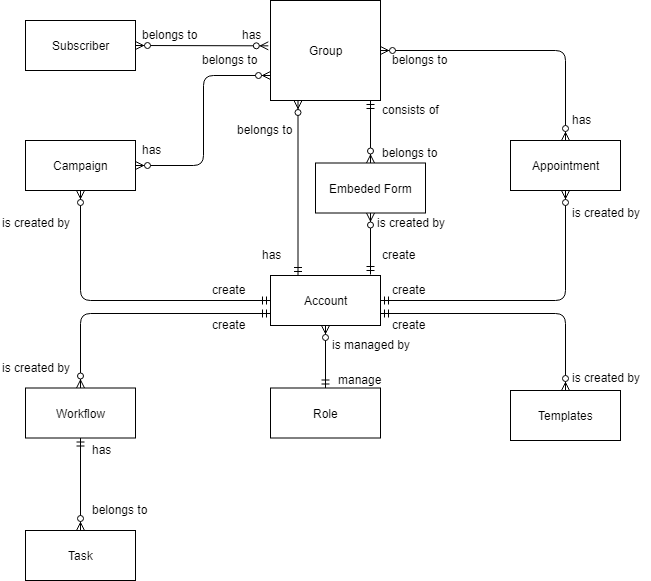

The diagram above was exported from draw.io. Its source (the exported page's mxGraphModel, read from the mxfile embedded in the PNG):
<mxGraphModel dx="868" dy="435" grid="0" gridSize="10" guides="1" tooltips="1" connect="1" arrows="1" fold="1" page="0" pageScale="1" pageWidth="850" pageHeight="1100" math="0" shadow="0">
  <root>
    <mxCell id="0" />
    <mxCell id="1" parent="0" />
    <mxCell id="Jm546jf8EMiGq-rkAtzr-1" value="Campaign&lt;br&gt;" style="html=1;" parent="1" vertex="1">
      <mxGeometry x="235" y="310" width="110" height="50" as="geometry" />
    </mxCell>
    <mxCell id="Jm546jf8EMiGq-rkAtzr-2" value="Account" style="html=1;" parent="1" vertex="1">
      <mxGeometry x="480" y="445" width="110" height="50" as="geometry" />
    </mxCell>
    <mxCell id="Jm546jf8EMiGq-rkAtzr-3" value="Group&lt;br&gt;" style="html=1;" parent="1" vertex="1">
      <mxGeometry x="480" y="170" width="110" height="100" as="geometry" />
    </mxCell>
    <mxCell id="Jm546jf8EMiGq-rkAtzr-4" value="Subscriber" style="html=1;" parent="1" vertex="1">
      <mxGeometry x="235" y="190" width="110" height="50" as="geometry" />
    </mxCell>
    <mxCell id="Jm546jf8EMiGq-rkAtzr-5" value="Embeded Form" style="html=1;" parent="1" vertex="1">
      <mxGeometry x="525" y="332.5" width="110" height="50" as="geometry" />
    </mxCell>
    <mxCell id="Jm546jf8EMiGq-rkAtzr-6" value="Templates" style="html=1;" parent="1" vertex="1">
      <mxGeometry x="720" y="560" width="110" height="50" as="geometry" />
    </mxCell>
    <mxCell id="Jm546jf8EMiGq-rkAtzr-7" value="Appointment&lt;br&gt;" style="html=1;" parent="1" vertex="1">
      <mxGeometry x="720" y="310" width="110" height="50" as="geometry" />
    </mxCell>
    <mxCell id="Jm546jf8EMiGq-rkAtzr-8" value="Workflow" style="html=1;" parent="1" vertex="1">
      <mxGeometry x="235" y="557.5" width="110" height="50" as="geometry" />
    </mxCell>
    <mxCell id="Jm546jf8EMiGq-rkAtzr-10" value="" style="edgeStyle=orthogonalEdgeStyle;fontSize=12;html=1;endArrow=ERzeroToMany;endFill=1;startArrow=ERzeroToMany;entryX=0.5;entryY=0;entryDx=0;entryDy=0;exitX=1;exitY=0.5;exitDx=0;exitDy=0;" parent="1" source="Jm546jf8EMiGq-rkAtzr-3" target="Jm546jf8EMiGq-rkAtzr-7" edge="1">
      <mxGeometry width="100" height="100" relative="1" as="geometry">
        <mxPoint x="590" y="223" as="sourcePoint" />
        <mxPoint x="640" y="228" as="targetPoint" />
      </mxGeometry>
    </mxCell>
    <mxCell id="Jm546jf8EMiGq-rkAtzr-13" value="" style="edgeStyle=orthogonalEdgeStyle;fontSize=12;html=1;endArrow=ERzeroToMany;startArrow=ERmandOne;" parent="1" source="Jm546jf8EMiGq-rkAtzr-2" target="Jm546jf8EMiGq-rkAtzr-1" edge="1">
      <mxGeometry width="100" height="100" relative="1" as="geometry">
        <mxPoint x="440" y="515" as="sourcePoint" />
        <mxPoint x="330" y="280" as="targetPoint" />
      </mxGeometry>
    </mxCell>
    <mxCell id="Jm546jf8EMiGq-rkAtzr-14" value="" style="edgeStyle=orthogonalEdgeStyle;fontSize=12;html=1;endArrow=ERzeroToMany;startArrow=ERmandOne;entryX=0.5;entryY=0;entryDx=0;entryDy=0;exitX=1;exitY=0.75;exitDx=0;exitDy=0;" parent="1" source="Jm546jf8EMiGq-rkAtzr-2" target="Jm546jf8EMiGq-rkAtzr-6" edge="1">
      <mxGeometry width="100" height="100" relative="1" as="geometry">
        <mxPoint x="470" y="670" as="sourcePoint" />
        <mxPoint x="620" y="790" as="targetPoint" />
      </mxGeometry>
    </mxCell>
    <mxCell id="Jm546jf8EMiGq-rkAtzr-17" value="" style="edgeStyle=orthogonalEdgeStyle;fontSize=12;html=1;endArrow=ERzeroToMany;startArrow=ERmandOne;entryX=0.5;entryY=1;entryDx=0;entryDy=0;" parent="1" target="Jm546jf8EMiGq-rkAtzr-7" edge="1">
      <mxGeometry width="100" height="100" relative="1" as="geometry">
        <mxPoint x="590" y="470" as="sourcePoint" />
        <mxPoint x="680" y="248" as="targetPoint" />
      </mxGeometry>
    </mxCell>
    <mxCell id="Jm546jf8EMiGq-rkAtzr-18" value="" style="fontSize=12;html=1;endArrow=ERzeroToMany;startArrow=ERmandOne;exitX=0.25;exitY=0;exitDx=0;exitDy=0;entryX=0.25;entryY=1;entryDx=0;entryDy=0;" parent="1" source="Jm546jf8EMiGq-rkAtzr-2" target="Jm546jf8EMiGq-rkAtzr-3" edge="1">
      <mxGeometry width="100" height="100" relative="1" as="geometry">
        <mxPoint x="480" y="390" as="sourcePoint" />
        <mxPoint x="400" y="310" as="targetPoint" />
      </mxGeometry>
    </mxCell>
    <mxCell id="Jm546jf8EMiGq-rkAtzr-28" value="" style="fontSize=12;html=1;endArrow=ERzeroToMany;startArrow=ERmandOne;exitX=0;exitY=0.75;exitDx=0;exitDy=0;edgeStyle=orthogonalEdgeStyle;" parent="1" source="Jm546jf8EMiGq-rkAtzr-2" target="Jm546jf8EMiGq-rkAtzr-8" edge="1">
      <mxGeometry width="100" height="100" relative="1" as="geometry">
        <mxPoint x="470" y="570" as="sourcePoint" />
        <mxPoint x="220" y="480" as="targetPoint" />
      </mxGeometry>
    </mxCell>
    <mxCell id="Jm546jf8EMiGq-rkAtzr-29" value="" style="fontSize=12;html=1;endArrow=ERzeroToMany;startArrow=ERmandOne;entryX=0.5;entryY=1;entryDx=0;entryDy=0;" parent="1" target="Jm546jf8EMiGq-rkAtzr-5" edge="1">
      <mxGeometry width="100" height="100" relative="1" as="geometry">
        <mxPoint x="580" y="444" as="sourcePoint" />
        <mxPoint x="517.5" y="280" as="targetPoint" />
      </mxGeometry>
    </mxCell>
    <mxCell id="Jm546jf8EMiGq-rkAtzr-30" value="" style="fontSize=12;html=1;endArrow=ERzeroToMany;startArrow=ERmandOne;" parent="1" target="Jm546jf8EMiGq-rkAtzr-5" edge="1">
      <mxGeometry width="100" height="100" relative="1" as="geometry">
        <mxPoint x="580" y="270" as="sourcePoint" />
        <mxPoint x="580" y="330" as="targetPoint" />
      </mxGeometry>
    </mxCell>
    <mxCell id="Jm546jf8EMiGq-rkAtzr-32" value="Role" style="html=1;" parent="1" vertex="1">
      <mxGeometry x="480" y="557.5" width="110" height="50" as="geometry" />
    </mxCell>
    <mxCell id="Jm546jf8EMiGq-rkAtzr-33" value="" style="fontSize=12;html=1;endArrow=ERzeroToMany;startArrow=ERmandOne;entryX=0.5;entryY=1;entryDx=0;entryDy=0;exitX=0.5;exitY=0;exitDx=0;exitDy=0;" parent="1" source="Jm546jf8EMiGq-rkAtzr-32" target="Jm546jf8EMiGq-rkAtzr-2" edge="1">
      <mxGeometry width="100" height="100" relative="1" as="geometry">
        <mxPoint x="580" y="530" as="sourcePoint" />
        <mxPoint x="534" y="498.5" as="targetPoint" />
      </mxGeometry>
    </mxCell>
    <mxCell id="Jm546jf8EMiGq-rkAtzr-35" value="Task" style="html=1;" parent="1" vertex="1">
      <mxGeometry x="235" y="700" width="110" height="50" as="geometry" />
    </mxCell>
    <mxCell id="Jm546jf8EMiGq-rkAtzr-36" value="" style="fontSize=12;html=1;endArrow=ERzeroToMany;startArrow=ERmandOne;exitX=0.5;exitY=1;exitDx=0;exitDy=0;" parent="1" source="Jm546jf8EMiGq-rkAtzr-8" target="Jm546jf8EMiGq-rkAtzr-35" edge="1">
      <mxGeometry width="100" height="100" relative="1" as="geometry">
        <mxPoint x="460" y="672.5" as="sourcePoint" />
        <mxPoint x="460" y="610" as="targetPoint" />
      </mxGeometry>
    </mxCell>
    <mxCell id="Jm546jf8EMiGq-rkAtzr-38" value="" style="fontSize=12;html=1;endArrow=ERzeroToMany;endFill=1;startArrow=ERzeroToMany;exitX=1;exitY=0.5;exitDx=0;exitDy=0;entryX=0.928;entryY=1.017;entryDx=0;entryDy=0;entryPerimeter=0;" parent="1" source="Jm546jf8EMiGq-rkAtzr-4" target="Jm546jf8EMiGq-rkAtzr-40" edge="1">
      <mxGeometry width="100" height="100" relative="1" as="geometry">
        <mxPoint x="600.3333333333335" y="250.33333333333337" as="sourcePoint" />
        <mxPoint x="785.3333333333335" y="320.33333333333337" as="targetPoint" />
      </mxGeometry>
    </mxCell>
    <mxCell id="Jm546jf8EMiGq-rkAtzr-39" value="" style="fontSize=12;html=1;endArrow=ERzeroToMany;endFill=1;startArrow=ERzeroToMany;exitX=1;exitY=0.5;exitDx=0;exitDy=0;edgeStyle=orthogonalEdgeStyle;entryX=0;entryY=0.75;entryDx=0;entryDy=0;" parent="1" source="Jm546jf8EMiGq-rkAtzr-1" target="Jm546jf8EMiGq-rkAtzr-3" edge="1">
      <mxGeometry width="100" height="100" relative="1" as="geometry">
        <mxPoint x="410" y="250" as="sourcePoint" />
        <mxPoint x="490" y="250" as="targetPoint" />
      </mxGeometry>
    </mxCell>
    <mxCell id="Jm546jf8EMiGq-rkAtzr-40" value="has" style="text;html=1;resizable=0;points=[];autosize=1;align=left;verticalAlign=top;spacingTop=-4;" parent="1" vertex="1">
      <mxGeometry x="450" y="195" width="30" height="20" as="geometry" />
    </mxCell>
    <mxCell id="Jm546jf8EMiGq-rkAtzr-41" value="belongs to" style="text;html=1;resizable=0;points=[];autosize=1;align=left;verticalAlign=top;spacingTop=-4;" parent="1" vertex="1">
      <mxGeometry x="350" y="195" width="70" height="20" as="geometry" />
    </mxCell>
    <mxCell id="Jm546jf8EMiGq-rkAtzr-42" value="belongs to" style="text;html=1;resizable=0;points=[];autosize=1;align=left;verticalAlign=top;spacingTop=-4;" parent="1" vertex="1">
      <mxGeometry x="600" y="220" width="70" height="20" as="geometry" />
    </mxCell>
    <mxCell id="Jm546jf8EMiGq-rkAtzr-43" value="has" style="text;html=1;resizable=0;points=[];autosize=1;align=left;verticalAlign=top;spacingTop=-4;" parent="1" vertex="1">
      <mxGeometry x="780" y="280" width="30" height="20" as="geometry" />
    </mxCell>
    <mxCell id="Jm546jf8EMiGq-rkAtzr-44" value="consists of" style="text;html=1;resizable=0;points=[];autosize=1;align=left;verticalAlign=top;spacingTop=-4;" parent="1" vertex="1">
      <mxGeometry x="590" y="270" width="70" height="20" as="geometry" />
    </mxCell>
    <mxCell id="Jm546jf8EMiGq-rkAtzr-45" value="belongs to" style="text;html=1;resizable=0;points=[];autosize=1;align=left;verticalAlign=top;spacingTop=-4;" parent="1" vertex="1">
      <mxGeometry x="590" y="312.5" width="70" height="20" as="geometry" />
    </mxCell>
    <mxCell id="Jm546jf8EMiGq-rkAtzr-46" value="create" style="text;html=1;resizable=0;points=[];autosize=1;align=left;verticalAlign=top;spacingTop=-4;" parent="1" vertex="1">
      <mxGeometry x="590" y="415" width="50" height="20" as="geometry" />
    </mxCell>
    <mxCell id="Jm546jf8EMiGq-rkAtzr-48" value="is created by" style="text;html=1;resizable=0;points=[];autosize=1;align=left;verticalAlign=top;spacingTop=-4;" parent="1" vertex="1">
      <mxGeometry x="585" y="382.5" width="80" height="20" as="geometry" />
    </mxCell>
    <mxCell id="Jm546jf8EMiGq-rkAtzr-49" value="has" style="text;html=1;resizable=0;points=[];autosize=1;align=left;verticalAlign=top;spacingTop=-4;" parent="1" vertex="1">
      <mxGeometry x="470" y="415" width="30" height="20" as="geometry" />
    </mxCell>
    <mxCell id="Jm546jf8EMiGq-rkAtzr-50" value="belongs to" style="text;html=1;resizable=0;points=[];autosize=1;align=left;verticalAlign=top;spacingTop=-4;" parent="1" vertex="1">
      <mxGeometry x="445" y="290" width="70" height="20" as="geometry" />
    </mxCell>
    <mxCell id="Jm546jf8EMiGq-rkAtzr-53" value="has" style="text;html=1;resizable=0;points=[];autosize=1;align=left;verticalAlign=top;spacingTop=-4;" parent="1" vertex="1">
      <mxGeometry x="350" y="310" width="30" height="20" as="geometry" />
    </mxCell>
    <mxCell id="Jm546jf8EMiGq-rkAtzr-56" value="belongs to" style="text;html=1;resizable=0;points=[];autosize=1;align=left;verticalAlign=top;spacingTop=-4;" parent="1" vertex="1">
      <mxGeometry x="410" y="220" width="70" height="20" as="geometry" />
    </mxCell>
    <mxCell id="Jm546jf8EMiGq-rkAtzr-58" value="create" style="text;html=1;resizable=0;points=[];autosize=1;align=left;verticalAlign=top;spacingTop=-4;" parent="1" vertex="1">
      <mxGeometry x="600" y="450" width="50" height="20" as="geometry" />
    </mxCell>
    <mxCell id="Jm546jf8EMiGq-rkAtzr-59" value="is created by" style="text;html=1;resizable=0;points=[];autosize=1;align=left;verticalAlign=top;spacingTop=-4;" parent="1" vertex="1">
      <mxGeometry x="780" y="372.5" width="80" height="20" as="geometry" />
    </mxCell>
    <mxCell id="Jm546jf8EMiGq-rkAtzr-60" value="create" style="text;html=1;resizable=0;points=[];autosize=1;align=left;verticalAlign=top;spacingTop=-4;" parent="1" vertex="1">
      <mxGeometry x="600" y="485" width="50" height="20" as="geometry" />
    </mxCell>
    <mxCell id="Jm546jf8EMiGq-rkAtzr-61" value="is created by" style="text;html=1;resizable=0;points=[];autosize=1;align=left;verticalAlign=top;spacingTop=-4;" parent="1" vertex="1">
      <mxGeometry x="780" y="537.5" width="80" height="20" as="geometry" />
    </mxCell>
    <mxCell id="Jm546jf8EMiGq-rkAtzr-62" value="create" style="text;html=1;resizable=0;points=[];autosize=1;align=left;verticalAlign=top;spacingTop=-4;" parent="1" vertex="1">
      <mxGeometry x="420" y="450" width="50" height="20" as="geometry" />
    </mxCell>
    <mxCell id="Jm546jf8EMiGq-rkAtzr-63" value="is created by" style="text;html=1;resizable=0;points=[];autosize=1;align=left;verticalAlign=top;spacingTop=-4;" parent="1" vertex="1">
      <mxGeometry x="210" y="382.5" width="80" height="20" as="geometry" />
    </mxCell>
    <mxCell id="Jm546jf8EMiGq-rkAtzr-64" value="create" style="text;html=1;resizable=0;points=[];autosize=1;align=left;verticalAlign=top;spacingTop=-4;" parent="1" vertex="1">
      <mxGeometry x="420" y="485" width="50" height="20" as="geometry" />
    </mxCell>
    <mxCell id="Jm546jf8EMiGq-rkAtzr-66" value="is created by" style="text;html=1;resizable=0;points=[];autosize=1;align=left;verticalAlign=top;spacingTop=-4;" parent="1" vertex="1">
      <mxGeometry x="210" y="527.5" width="80" height="20" as="geometry" />
    </mxCell>
    <mxCell id="Jm546jf8EMiGq-rkAtzr-67" value="manage" style="text;html=1;resizable=0;points=[];autosize=1;align=left;verticalAlign=top;spacingTop=-4;" parent="1" vertex="1">
      <mxGeometry x="546" y="539.5" width="60" height="20" as="geometry" />
    </mxCell>
    <mxCell id="Jm546jf8EMiGq-rkAtzr-68" value="is managed by" style="text;html=1;resizable=0;points=[];autosize=1;align=left;verticalAlign=top;spacingTop=-4;" parent="1" vertex="1">
      <mxGeometry x="540" y="505" width="90" height="20" as="geometry" />
    </mxCell>
    <mxCell id="Jm546jf8EMiGq-rkAtzr-69" value="has" style="text;html=1;resizable=0;points=[];autosize=1;align=left;verticalAlign=top;spacingTop=-4;" parent="1" vertex="1">
      <mxGeometry x="300" y="610" width="30" height="20" as="geometry" />
    </mxCell>
    <mxCell id="Jm546jf8EMiGq-rkAtzr-70" value="belongs to" style="text;html=1;resizable=0;points=[];autosize=1;align=left;verticalAlign=top;spacingTop=-4;" parent="1" vertex="1">
      <mxGeometry x="300" y="670" width="70" height="20" as="geometry" />
    </mxCell>
  </root>
</mxGraphModel>